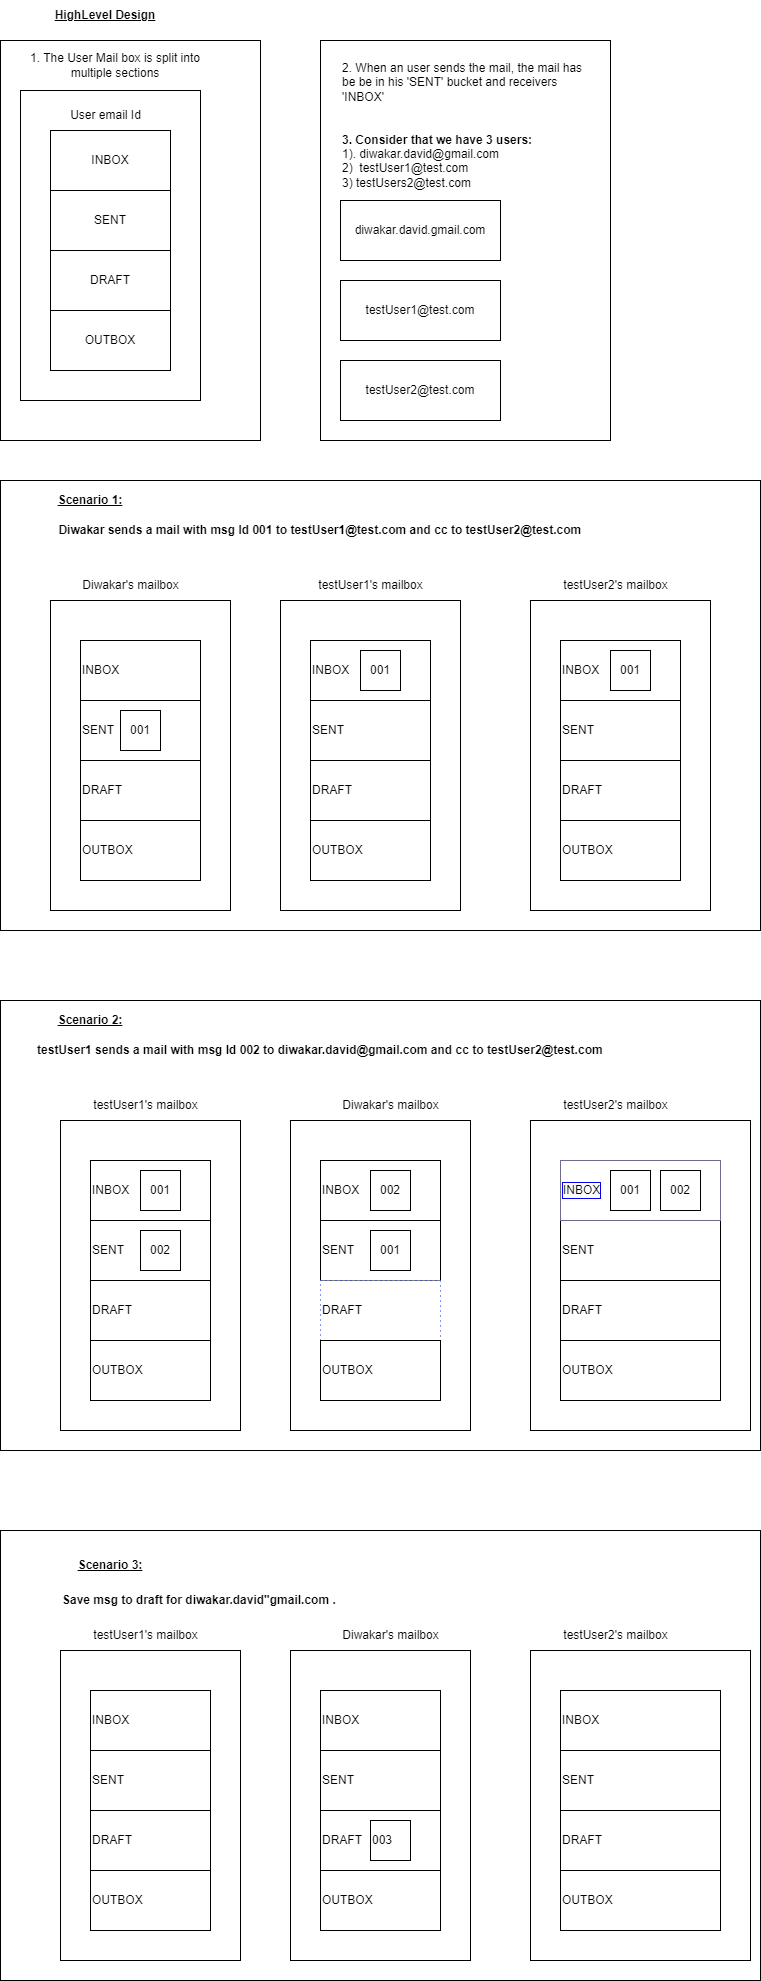

The diagram above was exported from draw.io. Its source (the exported page's mxGraphModel, read from the mxfile embedded in the PNG):
<mxGraphModel dx="1000" dy="538" grid="1" gridSize="10" guides="1" tooltips="1" connect="1" arrows="1" fold="1" page="1" pageScale="1" pageWidth="850" pageHeight="1100" math="0" shadow="0">
  <root>
    <mxCell id="0" />
    <mxCell id="1" parent="0" />
    <mxCell id="UV6ZLJOdmxnLkkjFKz0h-122" value="" style="rounded=0;whiteSpace=wrap;html=1;" vertex="1" parent="1">
      <mxGeometry x="330" y="1330" width="120" height="60" as="geometry" />
    </mxCell>
    <mxCell id="UV6ZLJOdmxnLkkjFKz0h-107" value="" style="rounded=0;whiteSpace=wrap;html=1;" vertex="1" parent="1">
      <mxGeometry x="560" y="1730" width="180" height="70" as="geometry" />
    </mxCell>
    <mxCell id="UV6ZLJOdmxnLkkjFKz0h-49" value="" style="rounded=0;whiteSpace=wrap;html=1;" vertex="1" parent="1">
      <mxGeometry x="10" y="530" width="760" height="450" as="geometry" />
    </mxCell>
    <mxCell id="UV6ZLJOdmxnLkkjFKz0h-18" value="" style="rounded=0;whiteSpace=wrap;html=1;" vertex="1" parent="1">
      <mxGeometry x="330" y="90" width="290" height="400" as="geometry" />
    </mxCell>
    <mxCell id="UV6ZLJOdmxnLkkjFKz0h-17" value="" style="rounded=0;whiteSpace=wrap;html=1;" vertex="1" parent="1">
      <mxGeometry x="10" y="90" width="260" height="400" as="geometry" />
    </mxCell>
    <mxCell id="UV6ZLJOdmxnLkkjFKz0h-10" value="" style="rounded=0;whiteSpace=wrap;html=1;" vertex="1" parent="1">
      <mxGeometry x="30" y="140" width="180" height="310" as="geometry" />
    </mxCell>
    <mxCell id="UV6ZLJOdmxnLkkjFKz0h-1" value="&lt;b&gt;&lt;u&gt;HighLevel Design&lt;/u&gt;&lt;/b&gt;" style="text;html=1;strokeColor=none;fillColor=none;align=center;verticalAlign=middle;whiteSpace=wrap;rounded=0;" vertex="1" parent="1">
      <mxGeometry x="40" y="50" width="150" height="30" as="geometry" />
    </mxCell>
    <mxCell id="UV6ZLJOdmxnLkkjFKz0h-3" value="2. When an user sends the mail, the mail has be be in his 'SENT' bucket and receivers 'INBOX'&lt;br&gt;&lt;br&gt;&lt;br&gt;&lt;div style=&quot;&quot;&gt;&lt;span style=&quot;background-color: initial;&quot;&gt;&lt;b&gt;3. Consider that we have 3 users:&amp;nbsp;&lt;/b&gt;&lt;/span&gt;&lt;/div&gt;1). diwakar.david@gmail.com&lt;br&gt;2)&amp;nbsp; testUser1@test.com&lt;br&gt;3) testUsers2@test.com" style="text;html=1;strokeColor=none;fillColor=none;align=left;verticalAlign=middle;whiteSpace=wrap;rounded=0;" vertex="1" parent="1">
      <mxGeometry x="350" y="120" width="250" height="110" as="geometry" />
    </mxCell>
    <mxCell id="UV6ZLJOdmxnLkkjFKz0h-4" value="INBOX" style="rounded=0;whiteSpace=wrap;html=1;" vertex="1" parent="1">
      <mxGeometry x="60" y="180" width="120" height="60" as="geometry" />
    </mxCell>
    <mxCell id="UV6ZLJOdmxnLkkjFKz0h-5" value="SENT" style="rounded=0;whiteSpace=wrap;html=1;" vertex="1" parent="1">
      <mxGeometry x="60" y="240" width="120" height="60" as="geometry" />
    </mxCell>
    <mxCell id="UV6ZLJOdmxnLkkjFKz0h-6" value="DRAFT" style="rounded=0;whiteSpace=wrap;html=1;" vertex="1" parent="1">
      <mxGeometry x="60" y="300" width="120" height="60" as="geometry" />
    </mxCell>
    <mxCell id="UV6ZLJOdmxnLkkjFKz0h-7" value="OUTBOX" style="rounded=0;whiteSpace=wrap;html=1;" vertex="1" parent="1">
      <mxGeometry x="60" y="360" width="120" height="60" as="geometry" />
    </mxCell>
    <mxCell id="UV6ZLJOdmxnLkkjFKz0h-11" value="User email Id" style="text;html=1;strokeColor=none;fillColor=none;align=center;verticalAlign=middle;whiteSpace=wrap;rounded=0;" vertex="1" parent="1">
      <mxGeometry x="52.5" y="150" width="125" height="30" as="geometry" />
    </mxCell>
    <mxCell id="UV6ZLJOdmxnLkkjFKz0h-12" value="1. The User Mail box is split into multiple sections" style="text;html=1;strokeColor=none;fillColor=none;align=center;verticalAlign=middle;whiteSpace=wrap;rounded=0;" vertex="1" parent="1">
      <mxGeometry x="20" y="100" width="210" height="30" as="geometry" />
    </mxCell>
    <mxCell id="UV6ZLJOdmxnLkkjFKz0h-13" value="diwakar.david.gmail.com" style="rounded=0;whiteSpace=wrap;html=1;" vertex="1" parent="1">
      <mxGeometry x="350" y="250" width="160" height="60" as="geometry" />
    </mxCell>
    <mxCell id="UV6ZLJOdmxnLkkjFKz0h-14" value="testUser2@test.com" style="rounded=0;whiteSpace=wrap;html=1;" vertex="1" parent="1">
      <mxGeometry x="350" y="410" width="160" height="60" as="geometry" />
    </mxCell>
    <mxCell id="UV6ZLJOdmxnLkkjFKz0h-15" value="testUser1@test.com" style="rounded=0;whiteSpace=wrap;html=1;" vertex="1" parent="1">
      <mxGeometry x="350" y="330" width="160" height="60" as="geometry" />
    </mxCell>
    <mxCell id="UV6ZLJOdmxnLkkjFKz0h-16" value="&lt;b&gt;&lt;u&gt;Scenario 1:&lt;/u&gt;&lt;/b&gt;" style="text;html=1;strokeColor=none;fillColor=none;align=center;verticalAlign=middle;whiteSpace=wrap;rounded=0;" vertex="1" parent="1">
      <mxGeometry x="40" y="535" width="120" height="30" as="geometry" />
    </mxCell>
    <mxCell id="UV6ZLJOdmxnLkkjFKz0h-19" value="&lt;b&gt;Diwakar sends a mail with msg Id 001 to testUser1@test.com and cc to testUser2@test.com&amp;nbsp;&lt;/b&gt;" style="text;html=1;strokeColor=none;fillColor=none;align=center;verticalAlign=middle;whiteSpace=wrap;rounded=0;" vertex="1" parent="1">
      <mxGeometry x="42.5" y="565" width="577.5" height="30" as="geometry" />
    </mxCell>
    <mxCell id="UV6ZLJOdmxnLkkjFKz0h-27" value="" style="rounded=0;whiteSpace=wrap;html=1;" vertex="1" parent="1">
      <mxGeometry x="60" y="650" width="180" height="310" as="geometry" />
    </mxCell>
    <mxCell id="UV6ZLJOdmxnLkkjFKz0h-28" value="INBOX" style="rounded=0;whiteSpace=wrap;html=1;align=left;" vertex="1" parent="1">
      <mxGeometry x="90" y="690" width="120" height="60" as="geometry" />
    </mxCell>
    <mxCell id="UV6ZLJOdmxnLkkjFKz0h-29" value="SENT" style="rounded=0;whiteSpace=wrap;html=1;align=left;" vertex="1" parent="1">
      <mxGeometry x="90" y="750" width="120" height="60" as="geometry" />
    </mxCell>
    <mxCell id="UV6ZLJOdmxnLkkjFKz0h-30" value="DRAFT" style="rounded=0;whiteSpace=wrap;html=1;align=left;" vertex="1" parent="1">
      <mxGeometry x="90" y="810" width="120" height="60" as="geometry" />
    </mxCell>
    <mxCell id="UV6ZLJOdmxnLkkjFKz0h-31" value="OUTBOX" style="rounded=0;whiteSpace=wrap;html=1;align=left;" vertex="1" parent="1">
      <mxGeometry x="90" y="870" width="120" height="60" as="geometry" />
    </mxCell>
    <mxCell id="UV6ZLJOdmxnLkkjFKz0h-33" value="Diwakar's mailbox" style="text;html=1;align=center;verticalAlign=middle;resizable=0;points=[];autosize=1;strokeColor=none;fillColor=none;" vertex="1" parent="1">
      <mxGeometry x="80" y="620" width="120" height="30" as="geometry" />
    </mxCell>
    <mxCell id="UV6ZLJOdmxnLkkjFKz0h-34" value="001" style="whiteSpace=wrap;html=1;aspect=fixed;" vertex="1" parent="1">
      <mxGeometry x="130" y="760" width="40" height="40" as="geometry" />
    </mxCell>
    <mxCell id="UV6ZLJOdmxnLkkjFKz0h-35" value="" style="rounded=0;whiteSpace=wrap;html=1;" vertex="1" parent="1">
      <mxGeometry x="290" y="650" width="180" height="310" as="geometry" />
    </mxCell>
    <mxCell id="UV6ZLJOdmxnLkkjFKz0h-36" value="INBOX" style="rounded=0;whiteSpace=wrap;html=1;align=left;" vertex="1" parent="1">
      <mxGeometry x="320" y="690" width="120" height="60" as="geometry" />
    </mxCell>
    <mxCell id="UV6ZLJOdmxnLkkjFKz0h-37" value="SENT" style="rounded=0;whiteSpace=wrap;html=1;align=left;" vertex="1" parent="1">
      <mxGeometry x="320" y="750" width="120" height="60" as="geometry" />
    </mxCell>
    <mxCell id="UV6ZLJOdmxnLkkjFKz0h-38" value="DRAFT" style="rounded=0;whiteSpace=wrap;html=1;align=left;" vertex="1" parent="1">
      <mxGeometry x="320" y="810" width="120" height="60" as="geometry" />
    </mxCell>
    <mxCell id="UV6ZLJOdmxnLkkjFKz0h-39" value="OUTBOX" style="rounded=0;whiteSpace=wrap;html=1;align=left;" vertex="1" parent="1">
      <mxGeometry x="320" y="870" width="120" height="60" as="geometry" />
    </mxCell>
    <mxCell id="UV6ZLJOdmxnLkkjFKz0h-40" value="001" style="whiteSpace=wrap;html=1;aspect=fixed;" vertex="1" parent="1">
      <mxGeometry x="370" y="700" width="40" height="40" as="geometry" />
    </mxCell>
    <mxCell id="UV6ZLJOdmxnLkkjFKz0h-41" value="" style="rounded=0;whiteSpace=wrap;html=1;" vertex="1" parent="1">
      <mxGeometry x="540" y="650" width="180" height="310" as="geometry" />
    </mxCell>
    <mxCell id="UV6ZLJOdmxnLkkjFKz0h-42" value="INBOX" style="rounded=0;whiteSpace=wrap;html=1;align=left;" vertex="1" parent="1">
      <mxGeometry x="570" y="690" width="120" height="60" as="geometry" />
    </mxCell>
    <mxCell id="UV6ZLJOdmxnLkkjFKz0h-43" value="SENT" style="rounded=0;whiteSpace=wrap;html=1;align=left;" vertex="1" parent="1">
      <mxGeometry x="570" y="750" width="120" height="60" as="geometry" />
    </mxCell>
    <mxCell id="UV6ZLJOdmxnLkkjFKz0h-44" value="DRAFT" style="rounded=0;whiteSpace=wrap;html=1;align=left;" vertex="1" parent="1">
      <mxGeometry x="570" y="810" width="120" height="60" as="geometry" />
    </mxCell>
    <mxCell id="UV6ZLJOdmxnLkkjFKz0h-45" value="OUTBOX" style="rounded=0;whiteSpace=wrap;html=1;align=left;" vertex="1" parent="1">
      <mxGeometry x="570" y="870" width="120" height="60" as="geometry" />
    </mxCell>
    <mxCell id="UV6ZLJOdmxnLkkjFKz0h-46" value="001" style="whiteSpace=wrap;html=1;aspect=fixed;" vertex="1" parent="1">
      <mxGeometry x="620" y="700" width="40" height="40" as="geometry" />
    </mxCell>
    <mxCell id="UV6ZLJOdmxnLkkjFKz0h-47" value="testUser1's mailbox" style="text;html=1;align=center;verticalAlign=middle;resizable=0;points=[];autosize=1;strokeColor=none;fillColor=none;" vertex="1" parent="1">
      <mxGeometry x="315" y="620" width="130" height="30" as="geometry" />
    </mxCell>
    <mxCell id="UV6ZLJOdmxnLkkjFKz0h-48" value="testUser2's mailbox" style="text;html=1;align=center;verticalAlign=middle;resizable=0;points=[];autosize=1;strokeColor=none;fillColor=none;" vertex="1" parent="1">
      <mxGeometry x="560" y="620" width="130" height="30" as="geometry" />
    </mxCell>
    <mxCell id="UV6ZLJOdmxnLkkjFKz0h-50" value="" style="rounded=0;whiteSpace=wrap;html=1;" vertex="1" parent="1">
      <mxGeometry x="10" y="1050" width="760" height="450" as="geometry" />
    </mxCell>
    <mxCell id="UV6ZLJOdmxnLkkjFKz0h-51" value="&lt;b style=&quot;border-color: var(--border-color);&quot;&gt;&lt;u style=&quot;border-color: var(--border-color);&quot;&gt;Scenario 2:&lt;/u&gt;&lt;/b&gt;" style="text;html=1;strokeColor=none;fillColor=none;align=center;verticalAlign=middle;whiteSpace=wrap;rounded=0;" vertex="1" parent="1">
      <mxGeometry x="40" y="1055" width="120" height="30" as="geometry" />
    </mxCell>
    <mxCell id="UV6ZLJOdmxnLkkjFKz0h-52" value="&lt;b&gt;testUser1 sends a mail with msg Id 002 to diwakar.david@gmail.com and cc to testUser2@test.com&amp;nbsp;&lt;/b&gt;" style="text;html=1;strokeColor=none;fillColor=none;align=center;verticalAlign=middle;whiteSpace=wrap;rounded=0;" vertex="1" parent="1">
      <mxGeometry x="42.5" y="1085" width="577.5" height="30" as="geometry" />
    </mxCell>
    <mxCell id="UV6ZLJOdmxnLkkjFKz0h-53" value="" style="rounded=0;whiteSpace=wrap;html=1;" vertex="1" parent="1">
      <mxGeometry x="300" y="1170" width="180" height="310" as="geometry" />
    </mxCell>
    <mxCell id="UV6ZLJOdmxnLkkjFKz0h-54" value="INBOX" style="rounded=0;whiteSpace=wrap;html=1;align=left;" vertex="1" parent="1">
      <mxGeometry x="330" y="1210" width="120" height="60" as="geometry" />
    </mxCell>
    <mxCell id="UV6ZLJOdmxnLkkjFKz0h-55" value="SENT" style="rounded=0;whiteSpace=wrap;html=1;align=left;" vertex="1" parent="1">
      <mxGeometry x="330" y="1270" width="120" height="60" as="geometry" />
    </mxCell>
    <mxCell id="UV6ZLJOdmxnLkkjFKz0h-56" value="DRAFT" style="rounded=0;whiteSpace=wrap;html=1;align=left;dashed=1;dashPattern=1 4;strokeColor=#052cf0;" vertex="1" parent="1">
      <mxGeometry x="330" y="1330" width="120" height="60" as="geometry" />
    </mxCell>
    <mxCell id="UV6ZLJOdmxnLkkjFKz0h-57" value="OUTBOX" style="rounded=0;whiteSpace=wrap;html=1;align=left;" vertex="1" parent="1">
      <mxGeometry x="330" y="1390" width="120" height="60" as="geometry" />
    </mxCell>
    <mxCell id="UV6ZLJOdmxnLkkjFKz0h-58" value="Diwakar's mailbox" style="text;html=1;align=center;verticalAlign=middle;resizable=0;points=[];autosize=1;strokeColor=none;fillColor=none;" vertex="1" parent="1">
      <mxGeometry x="340" y="1140" width="120" height="30" as="geometry" />
    </mxCell>
    <mxCell id="UV6ZLJOdmxnLkkjFKz0h-59" value="001" style="whiteSpace=wrap;html=1;aspect=fixed;" vertex="1" parent="1">
      <mxGeometry x="380" y="1280" width="40" height="40" as="geometry" />
    </mxCell>
    <mxCell id="UV6ZLJOdmxnLkkjFKz0h-60" value="" style="rounded=0;whiteSpace=wrap;html=1;" vertex="1" parent="1">
      <mxGeometry x="70" y="1170" width="180" height="310" as="geometry" />
    </mxCell>
    <mxCell id="UV6ZLJOdmxnLkkjFKz0h-61" value="INBOX" style="rounded=0;whiteSpace=wrap;html=1;align=left;" vertex="1" parent="1">
      <mxGeometry x="100" y="1210" width="120" height="60" as="geometry" />
    </mxCell>
    <mxCell id="UV6ZLJOdmxnLkkjFKz0h-62" value="SENT" style="rounded=0;whiteSpace=wrap;html=1;align=left;" vertex="1" parent="1">
      <mxGeometry x="100" y="1270" width="120" height="60" as="geometry" />
    </mxCell>
    <mxCell id="UV6ZLJOdmxnLkkjFKz0h-63" value="DRAFT" style="rounded=0;whiteSpace=wrap;html=1;align=left;" vertex="1" parent="1">
      <mxGeometry x="100" y="1330" width="120" height="60" as="geometry" />
    </mxCell>
    <mxCell id="UV6ZLJOdmxnLkkjFKz0h-64" value="OUTBOX" style="rounded=0;whiteSpace=wrap;html=1;align=left;" vertex="1" parent="1">
      <mxGeometry x="100" y="1390" width="120" height="60" as="geometry" />
    </mxCell>
    <mxCell id="UV6ZLJOdmxnLkkjFKz0h-65" value="001" style="whiteSpace=wrap;html=1;aspect=fixed;" vertex="1" parent="1">
      <mxGeometry x="150" y="1220" width="40" height="40" as="geometry" />
    </mxCell>
    <mxCell id="UV6ZLJOdmxnLkkjFKz0h-66" value="" style="rounded=0;whiteSpace=wrap;html=1;" vertex="1" parent="1">
      <mxGeometry x="540" y="1170" width="220" height="310" as="geometry" />
    </mxCell>
    <mxCell id="UV6ZLJOdmxnLkkjFKz0h-67" value="INBOX" style="rounded=0;whiteSpace=wrap;html=1;align=left;" vertex="1" parent="1">
      <mxGeometry x="570" y="1210" width="160" height="60" as="geometry" />
    </mxCell>
    <mxCell id="UV6ZLJOdmxnLkkjFKz0h-68" value="SENT" style="rounded=0;whiteSpace=wrap;html=1;align=left;" vertex="1" parent="1">
      <mxGeometry x="570" y="1270" width="160" height="60" as="geometry" />
    </mxCell>
    <mxCell id="UV6ZLJOdmxnLkkjFKz0h-69" value="DRAFT" style="rounded=0;whiteSpace=wrap;html=1;align=left;" vertex="1" parent="1">
      <mxGeometry x="570" y="1330" width="160" height="60" as="geometry" />
    </mxCell>
    <mxCell id="UV6ZLJOdmxnLkkjFKz0h-70" value="OUTBOX" style="rounded=0;whiteSpace=wrap;html=1;align=left;" vertex="1" parent="1">
      <mxGeometry x="570" y="1390" width="160" height="60" as="geometry" />
    </mxCell>
    <mxCell id="UV6ZLJOdmxnLkkjFKz0h-71" value="001" style="whiteSpace=wrap;html=1;aspect=fixed;" vertex="1" parent="1">
      <mxGeometry x="620" y="1220" width="40" height="40" as="geometry" />
    </mxCell>
    <mxCell id="UV6ZLJOdmxnLkkjFKz0h-72" value="testUser1's mailbox" style="text;html=1;align=center;verticalAlign=middle;resizable=0;points=[];autosize=1;strokeColor=none;fillColor=none;" vertex="1" parent="1">
      <mxGeometry x="90" y="1140" width="130" height="30" as="geometry" />
    </mxCell>
    <mxCell id="UV6ZLJOdmxnLkkjFKz0h-73" value="testUser2's mailbox" style="text;html=1;align=center;verticalAlign=middle;resizable=0;points=[];autosize=1;strokeColor=none;fillColor=none;" vertex="1" parent="1">
      <mxGeometry x="560" y="1140" width="130" height="30" as="geometry" />
    </mxCell>
    <mxCell id="UV6ZLJOdmxnLkkjFKz0h-75" value="002" style="whiteSpace=wrap;html=1;aspect=fixed;" vertex="1" parent="1">
      <mxGeometry x="150" y="1280" width="40" height="40" as="geometry" />
    </mxCell>
    <mxCell id="UV6ZLJOdmxnLkkjFKz0h-78" value="002" style="whiteSpace=wrap;html=1;aspect=fixed;" vertex="1" parent="1">
      <mxGeometry x="380" y="1220" width="40" height="40" as="geometry" />
    </mxCell>
    <mxCell id="UV6ZLJOdmxnLkkjFKz0h-79" value="002" style="whiteSpace=wrap;html=1;aspect=fixed;" vertex="1" parent="1">
      <mxGeometry x="680" y="1220" width="40" height="40" as="geometry" />
    </mxCell>
    <mxCell id="UV6ZLJOdmxnLkkjFKz0h-81" value="&lt;b&gt;&lt;u&gt;Scenario 3:&lt;/u&gt;&lt;/b&gt;" style="text;html=1;strokeColor=none;fillColor=none;align=center;verticalAlign=middle;whiteSpace=wrap;rounded=0;" vertex="1" parent="1">
      <mxGeometry x="40" y="1585" width="120" height="30" as="geometry" />
    </mxCell>
    <mxCell id="UV6ZLJOdmxnLkkjFKz0h-80" value="" style="rounded=0;whiteSpace=wrap;html=1;" vertex="1" parent="1">
      <mxGeometry x="10" y="1580" width="760" height="450" as="geometry" />
    </mxCell>
    <mxCell id="UV6ZLJOdmxnLkkjFKz0h-82" value="&lt;b&gt;Save msg to draft for diwakar.david&quot;gmail.com .&lt;/b&gt;" style="text;html=1;strokeColor=none;fillColor=none;align=left;verticalAlign=middle;whiteSpace=wrap;rounded=0;" vertex="1" parent="1">
      <mxGeometry x="70" y="1635" width="690" height="30" as="geometry" />
    </mxCell>
    <mxCell id="UV6ZLJOdmxnLkkjFKz0h-83" value="" style="rounded=0;whiteSpace=wrap;html=1;" vertex="1" parent="1">
      <mxGeometry x="300" y="1700" width="180" height="310" as="geometry" />
    </mxCell>
    <mxCell id="UV6ZLJOdmxnLkkjFKz0h-84" value="INBOX" style="rounded=0;whiteSpace=wrap;html=1;align=left;" vertex="1" parent="1">
      <mxGeometry x="330" y="1740" width="120" height="60" as="geometry" />
    </mxCell>
    <mxCell id="UV6ZLJOdmxnLkkjFKz0h-85" value="SENT" style="rounded=0;whiteSpace=wrap;html=1;align=left;" vertex="1" parent="1">
      <mxGeometry x="330" y="1800" width="120" height="60" as="geometry" />
    </mxCell>
    <mxCell id="UV6ZLJOdmxnLkkjFKz0h-86" value="DRAFT" style="rounded=0;whiteSpace=wrap;html=1;align=left;" vertex="1" parent="1">
      <mxGeometry x="330" y="1860" width="120" height="60" as="geometry" />
    </mxCell>
    <mxCell id="UV6ZLJOdmxnLkkjFKz0h-87" value="OUTBOX" style="rounded=0;whiteSpace=wrap;html=1;align=left;" vertex="1" parent="1">
      <mxGeometry x="330" y="1920" width="120" height="60" as="geometry" />
    </mxCell>
    <mxCell id="UV6ZLJOdmxnLkkjFKz0h-88" value="Diwakar's mailbox" style="text;html=1;align=center;verticalAlign=middle;resizable=0;points=[];autosize=1;strokeColor=none;fillColor=none;" vertex="1" parent="1">
      <mxGeometry x="340" y="1670" width="120" height="30" as="geometry" />
    </mxCell>
    <mxCell id="UV6ZLJOdmxnLkkjFKz0h-90" value="" style="rounded=0;whiteSpace=wrap;html=1;" vertex="1" parent="1">
      <mxGeometry x="70" y="1700" width="180" height="310" as="geometry" />
    </mxCell>
    <mxCell id="UV6ZLJOdmxnLkkjFKz0h-91" value="INBOX" style="rounded=0;whiteSpace=wrap;html=1;align=left;" vertex="1" parent="1">
      <mxGeometry x="100" y="1740" width="120" height="60" as="geometry" />
    </mxCell>
    <mxCell id="UV6ZLJOdmxnLkkjFKz0h-92" value="SENT" style="rounded=0;whiteSpace=wrap;html=1;align=left;" vertex="1" parent="1">
      <mxGeometry x="100" y="1800" width="120" height="60" as="geometry" />
    </mxCell>
    <mxCell id="UV6ZLJOdmxnLkkjFKz0h-93" value="DRAFT" style="rounded=0;whiteSpace=wrap;html=1;align=left;" vertex="1" parent="1">
      <mxGeometry x="100" y="1860" width="120" height="60" as="geometry" />
    </mxCell>
    <mxCell id="UV6ZLJOdmxnLkkjFKz0h-94" value="OUTBOX" style="rounded=0;whiteSpace=wrap;html=1;align=left;" vertex="1" parent="1">
      <mxGeometry x="100" y="1920" width="120" height="60" as="geometry" />
    </mxCell>
    <mxCell id="UV6ZLJOdmxnLkkjFKz0h-96" value="" style="rounded=0;whiteSpace=wrap;html=1;" vertex="1" parent="1">
      <mxGeometry x="540" y="1700" width="220" height="310" as="geometry" />
    </mxCell>
    <mxCell id="UV6ZLJOdmxnLkkjFKz0h-98" value="SENT" style="rounded=0;whiteSpace=wrap;html=1;align=left;" vertex="1" parent="1">
      <mxGeometry x="570" y="1800" width="160" height="60" as="geometry" />
    </mxCell>
    <mxCell id="UV6ZLJOdmxnLkkjFKz0h-99" value="DRAFT" style="rounded=0;whiteSpace=wrap;html=1;align=left;" vertex="1" parent="1">
      <mxGeometry x="570" y="1860" width="160" height="60" as="geometry" />
    </mxCell>
    <mxCell id="UV6ZLJOdmxnLkkjFKz0h-100" value="OUTBOX" style="rounded=0;whiteSpace=wrap;html=1;align=left;" vertex="1" parent="1">
      <mxGeometry x="570" y="1920" width="160" height="60" as="geometry" />
    </mxCell>
    <mxCell id="UV6ZLJOdmxnLkkjFKz0h-101" value="001" style="whiteSpace=wrap;html=1;aspect=fixed;" vertex="1" parent="1">
      <mxGeometry x="620" y="1750" width="40" height="40" as="geometry" />
    </mxCell>
    <mxCell id="UV6ZLJOdmxnLkkjFKz0h-102" value="testUser1's mailbox" style="text;html=1;align=center;verticalAlign=middle;resizable=0;points=[];autosize=1;strokeColor=none;fillColor=none;" vertex="1" parent="1">
      <mxGeometry x="90" y="1670" width="130" height="30" as="geometry" />
    </mxCell>
    <mxCell id="UV6ZLJOdmxnLkkjFKz0h-103" value="testUser2's mailbox" style="text;html=1;align=center;verticalAlign=middle;resizable=0;points=[];autosize=1;strokeColor=none;fillColor=none;" vertex="1" parent="1">
      <mxGeometry x="560" y="1670" width="130" height="30" as="geometry" />
    </mxCell>
    <mxCell id="UV6ZLJOdmxnLkkjFKz0h-106" value="002" style="whiteSpace=wrap;html=1;aspect=fixed;" vertex="1" parent="1">
      <mxGeometry x="680" y="1750" width="40" height="40" as="geometry" />
    </mxCell>
    <mxCell id="UV6ZLJOdmxnLkkjFKz0h-112" value="&lt;b style=&quot;border-color: var(--border-color);&quot;&gt;&lt;u style=&quot;border-color: var(--border-color);&quot;&gt;Scenario 3:&lt;/u&gt;&lt;/b&gt;" style="text;html=1;strokeColor=none;fillColor=none;align=center;verticalAlign=middle;whiteSpace=wrap;rounded=0;" vertex="1" parent="1">
      <mxGeometry x="60" y="1600" width="120" height="30" as="geometry" />
    </mxCell>
    <mxCell id="UV6ZLJOdmxnLkkjFKz0h-113" value="INBOX" style="rounded=0;whiteSpace=wrap;html=1;align=left;labelBackgroundColor=default;labelBorderColor=#0602f2;strokeColor=#2c0bd0;strokeWidth=0;" vertex="1" parent="1">
      <mxGeometry x="570" y="1210" width="160" height="60" as="geometry" />
    </mxCell>
    <mxCell id="UV6ZLJOdmxnLkkjFKz0h-114" value="INBOX" style="rounded=0;whiteSpace=wrap;html=1;align=left;" vertex="1" parent="1">
      <mxGeometry x="570" y="1740" width="160" height="60" as="geometry" />
    </mxCell>
    <mxCell id="UV6ZLJOdmxnLkkjFKz0h-115" value="001" style="whiteSpace=wrap;html=1;aspect=fixed;" vertex="1" parent="1">
      <mxGeometry x="620" y="1220" width="40" height="40" as="geometry" />
    </mxCell>
    <mxCell id="UV6ZLJOdmxnLkkjFKz0h-120" value="002" style="whiteSpace=wrap;html=1;aspect=fixed;" vertex="1" parent="1">
      <mxGeometry x="670" y="1220" width="40" height="40" as="geometry" />
    </mxCell>
    <mxCell id="UV6ZLJOdmxnLkkjFKz0h-124" value="003" style="whiteSpace=wrap;html=1;aspect=fixed;align=left;" vertex="1" parent="1">
      <mxGeometry x="380" y="1870" width="40" height="40" as="geometry" />
    </mxCell>
  </root>
</mxGraphModel>